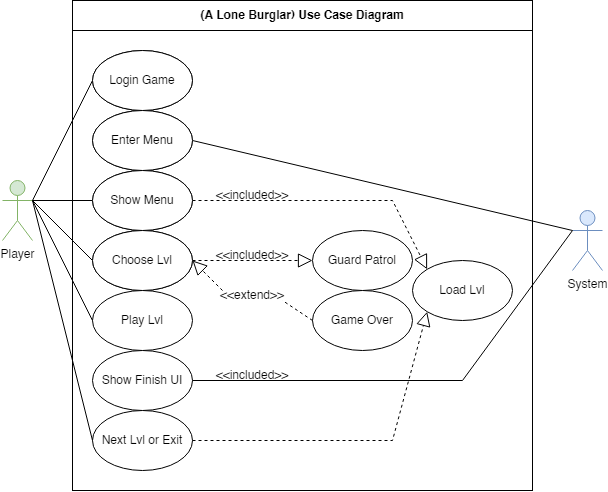

The diagram above was exported from draw.io. Its source (the exported page's mxGraphModel, read from the mxfile embedded in the PNG):
<mxGraphModel dx="785" dy="517" grid="1" gridSize="10" guides="1" tooltips="1" connect="1" arrows="1" fold="1" page="1" pageScale="1" pageWidth="850" pageHeight="1100" math="0" shadow="0">
  <root>
    <mxCell id="0" />
    <mxCell id="1" parent="0" />
    <mxCell id="k7vdrzVLtP2es0Na0mtj-22" value="" style="rounded=0;whiteSpace=wrap;html=1;" parent="1" vertex="1">
      <mxGeometry x="760" y="50" width="460" height="460" as="geometry" />
    </mxCell>
    <mxCell id="ONlyfkUpyb0TEycYsNqn-5" value="Player" style="shape=umlActor;verticalLabelPosition=bottom;verticalAlign=top;html=1;outlineConnect=0;fillColor=#d5e8d4;strokeColor=#82b366;" parent="1" vertex="1">
      <mxGeometry x="690" y="200" width="30" height="60" as="geometry" />
    </mxCell>
    <mxCell id="J0CToYVQvW-nAQMCEw8U-1" value="System" style="shape=umlActor;verticalLabelPosition=bottom;verticalAlign=top;html=1;outlineConnect=0;fillColor=#dae8fc;strokeColor=#6c8ebf;" parent="1" vertex="1">
      <mxGeometry x="1260" y="230" width="30" height="60" as="geometry" />
    </mxCell>
    <mxCell id="J0CToYVQvW-nAQMCEw8U-12" value="Load Lvl" style="ellipse;whiteSpace=wrap;html=1;" parent="1" vertex="1">
      <mxGeometry x="1100" y="280" width="100" height="60" as="geometry" />
    </mxCell>
    <mxCell id="k7vdrzVLtP2es0Na0mtj-4" value="Login Game" style="ellipse;whiteSpace=wrap;html=1;" parent="1" vertex="1">
      <mxGeometry x="780" y="70" width="100" height="60" as="geometry" />
    </mxCell>
    <mxCell id="k7vdrzVLtP2es0Na0mtj-6" value="" style="endArrow=block;dashed=1;endFill=0;endSize=12;html=1;rounded=0;exitX=1;exitY=0.5;exitDx=0;exitDy=0;entryX=0;entryY=0;entryDx=0;entryDy=0;startArrow=none;" parent="1" source="k7vdrzVLtP2es0Na0mtj-12" target="J0CToYVQvW-nAQMCEw8U-12" edge="1">
      <mxGeometry width="160" relative="1" as="geometry">
        <mxPoint x="1245.85" y="230" as="sourcePoint" />
        <mxPoint x="1385.85" y="177.5" as="targetPoint" />
        <Array as="points">
          <mxPoint x="1080" y="220" />
        </Array>
      </mxGeometry>
    </mxCell>
    <mxCell id="k7vdrzVLtP2es0Na0mtj-9" value="&amp;lt;&amp;lt;included&amp;gt;&amp;gt;" style="text;html=1;strokeColor=none;fillColor=none;align=center;verticalAlign=middle;whiteSpace=wrap;rounded=0;" parent="1" vertex="1">
      <mxGeometry x="910" y="210" width="60" height="10" as="geometry" />
    </mxCell>
    <mxCell id="k7vdrzVLtP2es0Na0mtj-10" value="" style="endArrow=none;endFill=0;endSize=12;html=1;rounded=0;exitX=1;exitY=0.3333333333333333;exitDx=0;exitDy=0;entryX=0;entryY=0.5;entryDx=0;entryDy=0;startArrow=none;exitPerimeter=0;" parent="1" source="ONlyfkUpyb0TEycYsNqn-5" target="k7vdrzVLtP2es0Na0mtj-4" edge="1">
      <mxGeometry width="160" relative="1" as="geometry">
        <mxPoint x="1245.85" y="230" as="sourcePoint" />
        <mxPoint x="1385.85" y="87.5" as="targetPoint" />
      </mxGeometry>
    </mxCell>
    <mxCell id="k7vdrzVLtP2es0Na0mtj-11" value="Show Menu" style="ellipse;whiteSpace=wrap;html=1;" parent="1" vertex="1">
      <mxGeometry x="780" y="130" width="100" height="60" as="geometry" />
    </mxCell>
    <mxCell id="k7vdrzVLtP2es0Na0mtj-12" value="Choose Lvl" style="ellipse;whiteSpace=wrap;html=1;" parent="1" vertex="1">
      <mxGeometry x="780" y="190" width="100" height="60" as="geometry" />
    </mxCell>
    <mxCell id="k7vdrzVLtP2es0Na0mtj-13" value="Play Lvl" style="ellipse;whiteSpace=wrap;html=1;" parent="1" vertex="1">
      <mxGeometry x="780" y="250" width="100" height="60" as="geometry" />
    </mxCell>
    <mxCell id="k7vdrzVLtP2es0Na0mtj-14" value="Guard Patrol" style="ellipse;whiteSpace=wrap;html=1;" parent="1" vertex="1">
      <mxGeometry x="1000" y="250" width="100" height="60" as="geometry" />
    </mxCell>
    <mxCell id="k7vdrzVLtP2es0Na0mtj-15" value="" style="endArrow=block;dashed=1;endFill=0;endSize=12;html=1;rounded=0;exitX=1;exitY=0.5;exitDx=0;exitDy=0;entryX=0;entryY=0.5;entryDx=0;entryDy=0;startArrow=none;edgeStyle=orthogonalEdgeStyle;" parent="1" source="k7vdrzVLtP2es0Na0mtj-13" target="k7vdrzVLtP2es0Na0mtj-14" edge="1">
      <mxGeometry width="160" relative="1" as="geometry">
        <mxPoint x="890" y="259" as="sourcePoint" />
        <mxPoint x="1010" y="259" as="targetPoint" />
        <Array as="points">
          <mxPoint x="940" y="280" />
          <mxPoint x="940" y="280" />
        </Array>
      </mxGeometry>
    </mxCell>
    <mxCell id="k7vdrzVLtP2es0Na0mtj-16" value="&amp;lt;&amp;lt;included&amp;gt;&amp;gt;" style="text;html=1;strokeColor=none;fillColor=none;align=center;verticalAlign=middle;whiteSpace=wrap;rounded=0;" parent="1" vertex="1">
      <mxGeometry x="910" y="270" width="60" height="10" as="geometry" />
    </mxCell>
    <mxCell id="k7vdrzVLtP2es0Na0mtj-17" value="Game Over" style="ellipse;whiteSpace=wrap;html=1;" parent="1" vertex="1">
      <mxGeometry x="1000" y="310" width="100" height="60" as="geometry" />
    </mxCell>
    <mxCell id="k7vdrzVLtP2es0Na0mtj-19" value="" style="endArrow=block;dashed=1;endFill=0;endSize=12;html=1;rounded=0;exitX=0;exitY=0;exitDx=0;exitDy=0;startArrow=none;entryX=1;entryY=0.5;entryDx=0;entryDy=0;" parent="1" source="k7vdrzVLtP2es0Na0mtj-20" target="k7vdrzVLtP2es0Na0mtj-13" edge="1">
      <mxGeometry width="160" relative="1" as="geometry">
        <mxPoint x="890" y="290" as="sourcePoint" />
        <mxPoint x="820" y="360" as="targetPoint" />
      </mxGeometry>
    </mxCell>
    <mxCell id="k7vdrzVLtP2es0Na0mtj-21" value="" style="endArrow=none;endFill=0;endSize=12;html=1;rounded=0;exitX=0;exitY=0.3333333333333333;exitDx=0;exitDy=0;entryX=1;entryY=0.5;entryDx=0;entryDy=0;startArrow=none;exitPerimeter=0;" parent="1" source="J0CToYVQvW-nAQMCEw8U-1" target="k7vdrzVLtP2es0Na0mtj-11" edge="1">
      <mxGeometry width="160" relative="1" as="geometry">
        <mxPoint x="710" y="257.5" as="sourcePoint" />
        <mxPoint x="790" y="110" as="targetPoint" />
      </mxGeometry>
    </mxCell>
    <mxCell id="k7vdrzVLtP2es0Na0mtj-24" value="" style="endArrow=none;endFill=0;endSize=12;html=1;rounded=0;exitX=1;exitY=0.3333333333333333;exitDx=0;exitDy=0;entryX=0;entryY=0.5;entryDx=0;entryDy=0;startArrow=none;exitPerimeter=0;" parent="1" source="ONlyfkUpyb0TEycYsNqn-5" target="k7vdrzVLtP2es0Na0mtj-12" edge="1">
      <mxGeometry width="160" relative="1" as="geometry">
        <mxPoint x="730" y="220" as="sourcePoint" />
        <mxPoint x="790" y="110" as="targetPoint" />
      </mxGeometry>
    </mxCell>
    <mxCell id="k7vdrzVLtP2es0Na0mtj-25" value="" style="endArrow=none;endFill=0;endSize=12;html=1;rounded=0;exitX=1;exitY=0.3333333333333333;exitDx=0;exitDy=0;entryX=0;entryY=0.5;entryDx=0;entryDy=0;startArrow=none;exitPerimeter=0;" parent="1" source="ONlyfkUpyb0TEycYsNqn-5" target="k7vdrzVLtP2es0Na0mtj-13" edge="1">
      <mxGeometry width="160" relative="1" as="geometry">
        <mxPoint x="730" y="220" as="sourcePoint" />
        <mxPoint x="790" y="230" as="targetPoint" />
      </mxGeometry>
    </mxCell>
    <mxCell id="k7vdrzVLtP2es0Na0mtj-27" value="&lt;b&gt;(A Lone Burglar) Use Case Diagram&lt;/b&gt;" style="rounded=0;whiteSpace=wrap;html=1;" parent="1" vertex="1">
      <mxGeometry x="760" y="20" width="460" height="30" as="geometry" />
    </mxCell>
    <mxCell id="k7vdrzVLtP2es0Na0mtj-20" value="&amp;lt;&amp;lt;extend&amp;gt;&amp;gt;" style="text;html=1;strokeColor=none;fillColor=none;align=center;verticalAlign=middle;whiteSpace=wrap;rounded=0;" parent="1" vertex="1">
      <mxGeometry x="910" y="310" width="60" height="10" as="geometry" />
    </mxCell>
    <mxCell id="k7vdrzVLtP2es0Na0mtj-29" value="" style="endArrow=none;dashed=1;endFill=0;endSize=12;html=1;rounded=0;exitX=0;exitY=0.5;exitDx=0;exitDy=0;startArrow=none;entryX=1;entryY=1;entryDx=0;entryDy=0;" parent="1" source="k7vdrzVLtP2es0Na0mtj-17" target="k7vdrzVLtP2es0Na0mtj-20" edge="1">
      <mxGeometry width="160" relative="1" as="geometry">
        <mxPoint x="1000" y="340" as="sourcePoint" />
        <mxPoint x="865.3553390593272" y="301.21320343559614" as="targetPoint" />
      </mxGeometry>
    </mxCell>
    <mxCell id="k7vdrzVLtP2es0Na0mtj-30" value="Show Finish&amp;nbsp;UI" style="ellipse;whiteSpace=wrap;html=1;" parent="1" vertex="1">
      <mxGeometry x="780" y="370" width="100" height="60" as="geometry" />
    </mxCell>
    <mxCell id="k7vdrzVLtP2es0Na0mtj-31" value="Next Lvl or Exit" style="ellipse;whiteSpace=wrap;html=1;" parent="1" vertex="1">
      <mxGeometry x="780" y="430" width="100" height="60" as="geometry" />
    </mxCell>
    <mxCell id="k7vdrzVLtP2es0Na0mtj-32" value="" style="endArrow=none;endFill=0;endSize=12;html=1;rounded=0;exitX=0;exitY=0.3333333333333333;exitDx=0;exitDy=0;entryX=1;entryY=0.5;entryDx=0;entryDy=0;startArrow=none;exitPerimeter=0;" parent="1" source="J0CToYVQvW-nAQMCEw8U-1" target="k7vdrzVLtP2es0Na0mtj-30" edge="1">
      <mxGeometry width="160" relative="1" as="geometry">
        <mxPoint x="1170" y="170" as="sourcePoint" />
        <mxPoint x="890" y="170" as="targetPoint" />
        <Array as="points">
          <mxPoint x="1150" y="400" />
        </Array>
      </mxGeometry>
    </mxCell>
    <mxCell id="k7vdrzVLtP2es0Na0mtj-34" value="" style="endArrow=none;endFill=0;endSize=12;html=1;rounded=0;exitX=0;exitY=0.5;exitDx=0;exitDy=0;entryX=1;entryY=0.3333333333333333;entryDx=0;entryDy=0;startArrow=none;entryPerimeter=0;" parent="1" source="k7vdrzVLtP2es0Na0mtj-31" target="ONlyfkUpyb0TEycYsNqn-5" edge="1">
      <mxGeometry width="160" relative="1" as="geometry">
        <mxPoint x="730" y="220" as="sourcePoint" />
        <mxPoint x="790" y="290" as="targetPoint" />
      </mxGeometry>
    </mxCell>
    <mxCell id="k7vdrzVLtP2es0Na0mtj-36" value="" style="endArrow=block;dashed=1;endFill=0;endSize=12;html=1;rounded=0;exitX=1;exitY=0.5;exitDx=0;exitDy=0;entryX=0;entryY=1;entryDx=0;entryDy=0;startArrow=none;" parent="1" source="k7vdrzVLtP2es0Na0mtj-31" target="J0CToYVQvW-nAQMCEw8U-12" edge="1">
      <mxGeometry width="160" relative="1" as="geometry">
        <mxPoint x="890" y="230" as="sourcePoint" />
        <mxPoint x="1010" y="230" as="targetPoint" />
        <Array as="points">
          <mxPoint x="1080" y="460" />
        </Array>
      </mxGeometry>
    </mxCell>
    <mxCell id="k7vdrzVLtP2es0Na0mtj-38" value="&amp;lt;&amp;lt;included&amp;gt;&amp;gt;" style="text;html=1;strokeColor=none;fillColor=none;align=center;verticalAlign=middle;whiteSpace=wrap;rounded=0;" parent="1" vertex="1">
      <mxGeometry x="910" y="390" width="60" height="10" as="geometry" />
    </mxCell>
    <mxCell id="dPUJrnOgyoo6uNnb4i5r-1" value="Login Game" style="ellipse;whiteSpace=wrap;html=1;" vertex="1" parent="1">
      <mxGeometry x="780" y="70" width="100" height="60" as="geometry" />
    </mxCell>
    <mxCell id="dPUJrnOgyoo6uNnb4i5r-2" value="Enter Menu" style="ellipse;whiteSpace=wrap;html=1;" vertex="1" parent="1">
      <mxGeometry x="780" y="130" width="100" height="60" as="geometry" />
    </mxCell>
    <mxCell id="dPUJrnOgyoo6uNnb4i5r-3" value="Show Menu" style="ellipse;whiteSpace=wrap;html=1;" vertex="1" parent="1">
      <mxGeometry x="780" y="190" width="100" height="60" as="geometry" />
    </mxCell>
    <mxCell id="dPUJrnOgyoo6uNnb4i5r-4" value="Choose Lvl" style="ellipse;whiteSpace=wrap;html=1;" vertex="1" parent="1">
      <mxGeometry x="780" y="250" width="100" height="60" as="geometry" />
    </mxCell>
    <mxCell id="dPUJrnOgyoo6uNnb4i5r-5" value="Play Lvl" style="ellipse;whiteSpace=wrap;html=1;" vertex="1" parent="1">
      <mxGeometry x="780" y="310" width="100" height="60" as="geometry" />
    </mxCell>
    <mxCell id="dPUJrnOgyoo6uNnb4i5r-6" value="" style="endArrow=none;endFill=0;endSize=12;html=1;rounded=0;exitX=1;exitY=0.3333333333333333;exitDx=0;exitDy=0;entryX=0;entryY=0.5;entryDx=0;entryDy=0;startArrow=none;exitPerimeter=0;" edge="1" parent="1" source="ONlyfkUpyb0TEycYsNqn-5" target="dPUJrnOgyoo6uNnb4i5r-5">
      <mxGeometry width="160" relative="1" as="geometry">
        <mxPoint x="730" y="230" as="sourcePoint" />
        <mxPoint x="790" y="230" as="targetPoint" />
      </mxGeometry>
    </mxCell>
  </root>
</mxGraphModel>